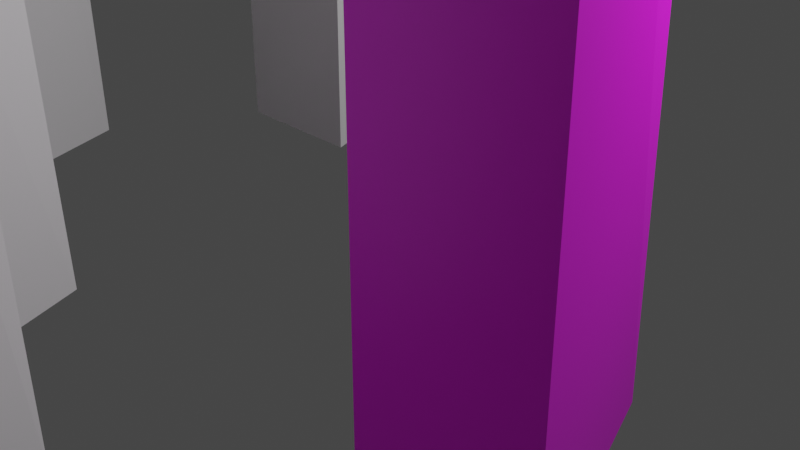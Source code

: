# Source: towers.blend  (saved by Blender 2.91.10; exported with 4.5.12 LTS)
import bpy
from mathutils import Matrix  # noqa: F401  (used for matrix-valued properties, if any)

bpy.ops.wm.read_factory_settings(use_empty=True)
scene = bpy.context.scene
scene.name = 'Scene'

# ---- collections
col_collection = bpy.data.collections.new('Collection'); scene.collection.children.link(col_collection)

# ---- images (referenced by path relative to the original .blend; pixels are not part of the script)
import os
ASSET_DIR = os.environ.get("B2B_ASSET_DIR", "")  # directory of the original .blend (textures are referenced by path, not embedded)
HERE = os.path.dirname(os.path.abspath(__file__))  # packed textures are extracted next to this script under _unpacked/

def load_image(name, relpath, width, height, colorspace="sRGB"):
    """Load a texture the original file referenced (path relative to the .blend, or extracted next to this script)."""
    p = next((c for c in (os.path.join(HERE, relpath), os.path.join(ASSET_DIR, relpath)) if relpath and os.path.exists(c)), "")
    if p:
        img = bpy.data.images.load(p, check_existing=True)
        img.name = name
    else:  # same state as the original file: an image datablock whose file is absent (Cycles renders it pink)
        img = bpy.data.images.new(name, width, height)
        img.source = "FILE"
        img.filepath = "//" + (relpath or name)
    img.colorspace_settings.name = colorspace
    return img
img_texturescom_wall_concretebunker1_2x2_1k_albedo_tif = load_image('TexturesCom_Wall_ConcreteBunker1_2x2_1K_albedo.tif', 'TexturesCom_Wall_ConcreteBunker1_2x2_1K_albedo.tif', 1024, 1024, 'sRGB')

# ---- materials (node trees are filled in below, after node groups)
mat_material = bpy.data.materials.new('Material')
mat_material.alpha_threshold = 0.0
mat_material.use_transparent_shadow = False
mat_material.line_color = (0.0, 0.0, 0.0, 1.0)
mat_material_001 = bpy.data.materials.new('Material.001')
mat_material_001.alpha_threshold = 0.0
mat_material_001.use_transparent_shadow = False
mat_material_001.line_color = (0.0, 0.0, 0.0, 1.0)
mat_material_003 = bpy.data.materials.new('Material.003')
mat_material_003.alpha_threshold = 0.0
mat_material_003.use_transparent_shadow = False
mat_material_003.line_color = (0.0, 0.0, 0.0, 1.0)
mat_material_004 = bpy.data.materials.new('Material.004')
mat_material_004.alpha_threshold = 0.0
mat_material_004.use_transparent_shadow = False
mat_material_004.line_color = (0.0, 0.0, 0.0, 1.0)
mat_material_005 = bpy.data.materials.new('Material.005')
mat_material_005.alpha_threshold = 0.0
mat_material_005.use_transparent_shadow = False
mat_material_005.line_color = (0.0, 0.0, 0.0, 1.0)

# ---- material node trees
mat_material.use_nodes = True; mat_material.node_tree.nodes.clear()
_N = mat_material.node_tree.nodes; _L = mat_material.node_tree.links
n0 = _N.new('ShaderNodeOutputMaterial'); n0.name = 'Material Output'; n0.location = (300, 300)
n1 = _N.new('ShaderNodeBsdfPrincipled'); n1.name = 'Principled BSDF'; n1.location = (10, 300)
n1.distribution = 'GGX'
n1.subsurface_method = 'BURLEY'
n1.inputs[2].default_value = 0.4
n1.inputs[3].default_value = 1.45
n1.inputs[27].default_value = (0.0, 0.0, 0.0, 1.0)
n1.inputs[28].default_value = 1.0
_L.new(n1.outputs[0], n0.inputs[0])
n0.is_active_output = True
mat_material_001.use_nodes = True; mat_material_001.node_tree.nodes.clear()
_N = mat_material_001.node_tree.nodes; _L = mat_material_001.node_tree.links
n0 = _N.new('ShaderNodeOutputMaterial'); n0.name = 'Material Output'; n0.location = (300, 300)
n1 = _N.new('ShaderNodeBsdfPrincipled'); n1.name = 'Principled BSDF'; n1.location = (10, 300)
n1.distribution = 'GGX'
n1.subsurface_method = 'BURLEY'
n1.inputs[2].default_value = 0.4
n1.inputs[3].default_value = 1.45
n1.inputs[27].default_value = (0.0, 0.0, 0.0, 1.0)
n1.inputs[28].default_value = 1.0
_L.new(n1.outputs[0], n0.inputs[0])
n0.is_active_output = True
mat_material_003.use_nodes = True; mat_material_003.node_tree.nodes.clear()
_N = mat_material_003.node_tree.nodes; _L = mat_material_003.node_tree.links
n0 = _N.new('ShaderNodeOutputMaterial'); n0.name = 'Material Output'; n0.location = (300, 300)
n1 = _N.new('ShaderNodeBsdfPrincipled'); n1.name = 'Principled BSDF'; n1.location = (10, 300)
n1.distribution = 'GGX'
n1.subsurface_method = 'BURLEY'
n1.inputs[2].default_value = 0.4
n1.inputs[3].default_value = 1.45
n1.inputs[27].default_value = (0.0, 0.0, 0.0, 1.0)
n1.inputs[28].default_value = 1.0
n2 = _N.new('ShaderNodeTexImage'); n2.name = 'Image Texture'; n2.location = (-339, 284)
n2.image = img_texturescom_wall_concretebunker1_2x2_1k_albedo_tif
n3 = _N.new('ShaderNodeTexCoord'); n3.name = 'Texture Coordinate'; n3.location = (-708, 278)
n4 = _N.new('ShaderNodeMapping'); n4.name = 'Mapping'; n4.location = (-531, 277)
n4.inputs[3].default_value = (-14.2, 4.3, 1.2)
_L.new(n1.outputs[0], n0.inputs[0])
_L.new(n2.outputs[0], n1.inputs[0])
_L.new(n4.outputs[0], n2.inputs[0])
_L.new(n3.outputs[2], n4.inputs[0])
n0.is_active_output = True
mat_material_004.use_nodes = True; mat_material_004.node_tree.nodes.clear()
_N = mat_material_004.node_tree.nodes; _L = mat_material_004.node_tree.links
n0 = _N.new('ShaderNodeOutputMaterial'); n0.name = 'Material Output'; n0.location = (300, 300)
n1 = _N.new('ShaderNodeBsdfPrincipled'); n1.name = 'Principled BSDF'; n1.location = (10, 300)
n1.distribution = 'GGX'
n1.subsurface_method = 'BURLEY'
n1.inputs[2].default_value = 0.4
n1.inputs[3].default_value = 1.45
n1.inputs[27].default_value = (0.0, 0.0, 0.0, 1.0)
n1.inputs[28].default_value = 1.0
_L.new(n1.outputs[0], n0.inputs[0])
n0.is_active_output = True
mat_material_005.use_nodes = True; mat_material_005.node_tree.nodes.clear()
_N = mat_material_005.node_tree.nodes; _L = mat_material_005.node_tree.links
n0 = _N.new('ShaderNodeOutputMaterial'); n0.name = 'Material Output'; n0.location = (300, 300)
n1 = _N.new('ShaderNodeBsdfPrincipled'); n1.name = 'Principled BSDF'; n1.location = (10, 300)
n1.distribution = 'GGX'
n1.subsurface_method = 'BURLEY'
n1.inputs[2].default_value = 0.4
n1.inputs[3].default_value = 1.45
n1.inputs[27].default_value = (0.0, 0.0, 0.0, 1.0)
n1.inputs[28].default_value = 1.0
_L.new(n1.outputs[0], n0.inputs[0])
n0.is_active_output = True

# ---- world
world_world = bpy.data.worlds.new('World'); scene.world = world_world
world_world.use_nodes = True; world_world.node_tree.nodes.clear()
_N = world_world.node_tree.nodes; _L = world_world.node_tree.links
n0 = _N.new('ShaderNodeOutputWorld'); n0.name = 'World Output'; n0.location = (300, 300)
n1 = _N.new('ShaderNodeBackground'); n1.name = 'Background'; n1.location = (10, 300)
n1.inputs[0].default_value = (0.05088, 0.05088, 0.05088, 1.0)
_L.new(n1.outputs[0], n0.inputs[0])
n0.is_active_output = True
world_world.color = (0.05088, 0.05088, 0.05088)
world_world.use_sun_shadow = False
world_world.sun_shadow_jitter_overblur = 0.0

# ---- cameras
cam_camera = bpy.data.cameras.new('Camera')
cam_camera.clip_end = 100.0
cam_camera.ortho_scale = 7.314

# ---- lights
light_light = bpy.data.lights.new('Light', 'POINT')
light_light.transmission_factor = 0.0
light_light.energy = 1000.0
light_light.shadow_soft_size = 0.1
light_light.shadow_maximum_resolution = 0.006
light_light.use_absolute_resolution = True

# ---- meshes
me_cube = bpy.data.meshes.new('Cube')
me_cube.from_pydata([(0.001258, 0.7159, 1.0), (0.00124, 0.9821, -1.0), (0.894, -1.198, 1.0), (0.8564, -1.198, -1.0), (-0.001258, 0.7159, 1.0), (-0.00124, 0.9821, -1.0), (-0.8418, -1.198, 1.0), (-0.8037, -1.198, -1.0)], [], [(0, 4, 6, 2), (3, 2, 6, 7), (7, 6, 4, 5), (5, 1, 3, 7), (1, 0, 2, 3), (5, 4, 0, 1)])
_uv = me_cube.uv_layers.new(name='UVMap')
_uv.uv.foreach_set('vector', [0.625, 0.5, 0.875, 0.5, 0.875, 0.75, 0.625, 0.75, 0.375, 0.75, 0.625, 0.75, 0.625, 1.0, 0.375, 1.0, 0.375, 0.0, 0.625, 0.0, 0.625, 0.25, 0.375, 0.25, 0.125, 0.5, 0.375, 0.5, 0.375, 0.75, 0.125, 0.75, 0.375, 0.5, 0.625, 0.5, 0.625, 0.75, 0.375, 0.75, 0.375, 0.25, 0.625, 0.25, 0.625, 0.5, 0.375, 0.5])
me_cube.materials.append(mat_material)
me_cube.use_remesh_preserve_volume = False
me_cube.use_remesh_preserve_attributes = False
me_cube.use_mirror_vertex_groups = False
me_cube.update()
me_cube_001 = bpy.data.meshes.new('Cube.001')
me_cube_001.from_pydata([(0.001258, 0.7159, 1.0), (0.00124, 0.9821, -1.0), (0.894, -1.198, 1.0), (0.8564, -1.198, -1.0), (-0.001258, 0.7159, 1.0), (-0.00124, 0.9821, -1.0), (-0.8418, -1.198, 1.0), (-0.8037, -1.198, -1.0)], [], [(0, 4, 6, 2), (3, 2, 6, 7), (7, 6, 4, 5), (5, 1, 3, 7), (1, 0, 2, 3), (5, 4, 0, 1)])
_uv = me_cube_001.uv_layers.new(name='UVMap')
_uv.uv.foreach_set('vector', [0.625, 0.5, 0.875, 0.5, 0.875, 0.75, 0.625, 0.75, 0.375, 0.75, 0.625, 0.75, 0.625, 1.0, 0.375, 1.0, 0.375, 0.0, 0.625, 0.0, 0.625, 0.25, 0.375, 0.25, 0.125, 0.5, 0.375, 0.5, 0.375, 0.75, 0.125, 0.75, 0.375, 0.5, 0.625, 0.5, 0.625, 0.75, 0.375, 0.75, 0.375, 0.25, 0.625, 0.25, 0.625, 0.5, 0.375, 0.5])
me_cube_001.materials.append(mat_material_001)
me_cube_001.use_remesh_preserve_volume = False
me_cube_001.use_remesh_preserve_attributes = False
me_cube_001.use_mirror_vertex_groups = False
me_cube_001.update()
me_cube_003 = bpy.data.meshes.new('Cube.003')
me_cube_003.from_pydata([(0.001258, 0.7159, 1.0), (0.00124, 0.9821, -1.0), (0.894, -1.198, 1.0), (0.8564, -1.198, -1.0), (-0.001258, 0.7159, 1.0), (-0.00124, 0.9821, -1.0), (-0.8418, -1.198, 1.0), (-0.8037, -1.198, -1.0)], [], [(0, 4, 6, 2), (3, 2, 6, 7), (7, 6, 4, 5), (5, 1, 3, 7), (1, 0, 2, 3), (5, 4, 0, 1)])
_uv = me_cube_003.uv_layers.new(name='UVMap')
_uv.uv.foreach_set('vector', [0.625, 0.5, 0.875, 0.5, 0.875, 0.75, 0.625, 0.75, 0.375, 0.75, 0.625, 0.75, 0.625, 1.0, 0.375, 1.0, 0.375, 0.0, 0.625, 0.0, 0.625, 0.25, 0.375, 0.25, 0.125, 0.5, 0.375, 0.5, 0.375, 0.75, 0.125, 0.75, 0.375, 0.5, 0.625, 0.5, 0.625, 0.75, 0.375, 0.75, 0.375, 0.25, 0.625, 0.25, 0.625, 0.5, 0.375, 0.5])
me_cube_003.materials.append(mat_material_003)
me_cube_003.use_remesh_preserve_volume = False
me_cube_003.use_remesh_preserve_attributes = False
me_cube_003.use_mirror_vertex_groups = False
me_cube_003.update()
me_cube_004 = bpy.data.meshes.new('Cube.004')
me_cube_004.from_pydata([(0.001258, 0.7159, 1.0), (0.00124, 0.9821, -1.0), (0.894, -1.198, 1.0), (0.8564, -1.198, -1.0), (-0.001258, 0.7159, 1.0), (-0.00124, 0.9821, -1.0), (-0.8418, -1.198, 1.0), (-0.8037, -1.198, -1.0)], [], [(0, 4, 6, 2), (3, 2, 6, 7), (7, 6, 4, 5), (5, 1, 3, 7), (1, 0, 2, 3), (5, 4, 0, 1)])
_uv = me_cube_004.uv_layers.new(name='UVMap')
_uv.uv.foreach_set('vector', [0.625, 0.5, 0.875, 0.5, 0.875, 0.75, 0.625, 0.75, 0.375, 0.75, 0.625, 0.75, 0.625, 1.0, 0.375, 1.0, 0.375, 0.0, 0.625, 0.0, 0.625, 0.25, 0.375, 0.25, 0.125, 0.5, 0.375, 0.5, 0.375, 0.75, 0.125, 0.75, 0.375, 0.5, 0.625, 0.5, 0.625, 0.75, 0.375, 0.75, 0.375, 0.25, 0.625, 0.25, 0.625, 0.5, 0.375, 0.5])
me_cube_004.materials.append(mat_material_004)
me_cube_004.use_remesh_preserve_volume = False
me_cube_004.use_remesh_preserve_attributes = False
me_cube_004.use_mirror_vertex_groups = False
me_cube_004.update()
me_cube_005 = bpy.data.meshes.new('Cube.005')
me_cube_005.from_pydata([(0.001258, 0.7159, 1.0), (0.00124, 0.9821, -1.0), (0.894, -1.198, 1.0), (0.8564, -1.198, -1.0), (-0.001258, 0.7159, 1.0), (-0.00124, 0.9821, -1.0), (-0.8418, -1.198, 1.0), (-0.8037, -1.198, -1.0)], [], [(0, 4, 6, 2), (3, 2, 6, 7), (7, 6, 4, 5), (5, 1, 3, 7), (1, 0, 2, 3), (5, 4, 0, 1)])
_uv = me_cube_005.uv_layers.new(name='UVMap')
_uv.uv.foreach_set('vector', [0.625, 0.5, 0.875, 0.5, 0.875, 0.75, 0.625, 0.75, 0.375, 0.75, 0.625, 0.75, 0.625, 1.0, 0.375, 1.0, 0.375, 0.0, 0.625, 0.0, 0.625, 0.25, 0.375, 0.25, 0.125, 0.5, 0.375, 0.5, 0.375, 0.75, 0.125, 0.75, 0.375, 0.5, 0.625, 0.5, 0.625, 0.75, 0.375, 0.75, 0.375, 0.25, 0.625, 0.25, 0.625, 0.5, 0.375, 0.5])
me_cube_005.materials.append(mat_material_005)
me_cube_005.use_remesh_preserve_volume = False
me_cube_005.use_remesh_preserve_attributes = False
me_cube_005.use_mirror_vertex_groups = False
me_cube_005.update()

# ---- objects
ob_cube = bpy.data.objects.new('Cube', me_cube)
ob_light = bpy.data.objects.new('Light', light_light)
ob_camera = bpy.data.objects.new('Camera', cam_camera)
ob_cube_001 = bpy.data.objects.new('Cube.001', me_cube_001)
ob_cube_003 = bpy.data.objects.new('Cube.003', me_cube_003)
ob_cube_004 = bpy.data.objects.new('Cube.004', me_cube_004)
ob_cube_002 = bpy.data.objects.new('Cube.002', me_cube_005)

# ---- transforms, parenting, visibility, modifiers, constraints
ob_cube.location = (-1.197, -3.953, 4.526)
ob_cube.scale = (1.0, 1.0, 4.5)
ob_cube.lock_rotations_4d = False
ob_cube.empty_display_type = 'ARROWS'
ob_cube.lineart.crease_threshold = 0.0
ob_light.location = (4.076, 1.005, 5.985)
ob_light.rotation_euler = (0.6503, 0.05522, 1.866)
ob_light.scale = (0.9997, 0.963, 0.9352)
ob_light.lock_rotations_4d = False
ob_light.empty_display_type = 'ARROWS'
ob_light.color = (0.0, 0.0, 0.0, 0.0)
ob_light.lineart.crease_threshold = 0.0
ob_camera.location = (7.359, -6.926, 5.139)
ob_camera.rotation_euler = (1.109, 0.0, 0.8149)
ob_camera.scale = (1.0, 0.9169, 0.9801)
ob_camera.lock_rotations_4d = False
ob_camera.empty_display_type = 'ARROWS'
ob_camera.color = (0.0, 0.0, 0.0, 0.0)
ob_camera.display_type = 'WIRE'
ob_camera.lineart.crease_threshold = 0.0
ob_cube_001.location = (1.051, -5.401, 9.674)
ob_cube_001.scale = (1.0, 1.0, 9.625)
ob_cube_001.lock_rotations_4d = False
ob_cube_001.empty_display_type = 'ARROWS'
ob_cube_001.lineart.crease_threshold = 0.0
ob_cube_003.location = (3.382, -1.658, 6.118)
ob_cube_003.scale = (1.0, 1.0, 6.105)
ob_cube_003.lock_rotations_4d = False
ob_cube_003.empty_display_type = 'ARROWS'
ob_cube_003.lineart.crease_threshold = 0.0
ob_cube_004.location = (-3.02, 2.268, 8.556)
ob_cube_004.scale = (1.0, 1.0, 8.551)
ob_cube_004.lock_rotations_4d = False
ob_cube_004.empty_display_type = 'ARROWS'
ob_cube_004.lineart.crease_threshold = 0.0
ob_cube_002.location = (-4.576, -1.658, 6.118)
ob_cube_002.scale = (1.0, 1.0, 6.105)
ob_cube_002.lock_rotations_4d = False
ob_cube_002.empty_display_type = 'ARROWS'
ob_cube_002.lineart.crease_threshold = 0.0

# ---- collection membership
col_collection.objects.link(ob_cube)
col_collection.objects.link(ob_light)
col_collection.objects.link(ob_camera)
col_collection.objects.link(ob_cube_001)
col_collection.objects.link(ob_cube_003)
col_collection.objects.link(ob_cube_004)
col_collection.objects.link(ob_cube_002)

# ---- scene / render settings (as saved in the file)
scene.camera = ob_camera
scene.frame_start = 1; scene.frame_end = 250; scene.frame_set(1)
scene.render.engine = 'BLENDER_EEVEE_NEXT'
scene.cycles.use_denoising = False
scene.cycles.samples = 128
scene.cycles.sampling_pattern = 'TABULATED_SOBOL'
scene.cycles.use_adaptive_sampling = False
scene.cycles.use_light_tree = False
scene.view_settings.view_transform = 'Filmic'
bpy.context.view_layer.update()
